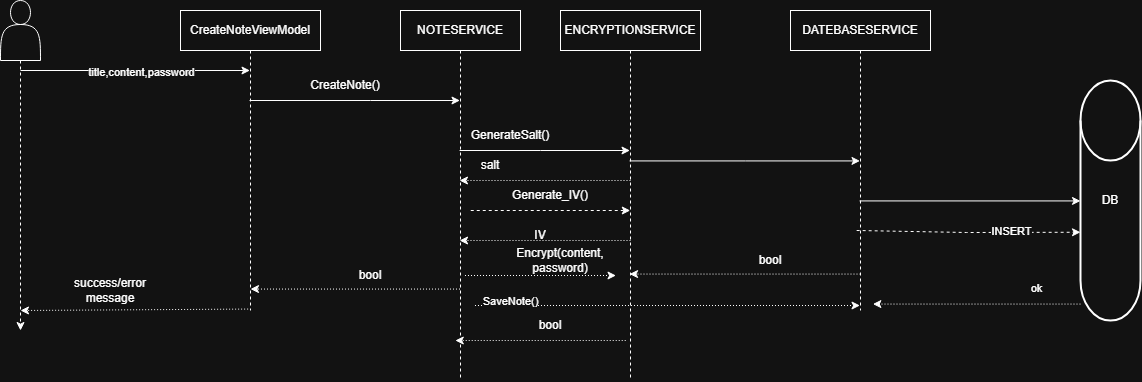

The diagram above was exported from draw.io. Its source (the exported page's mxGraphModel, read from the mxfile embedded in the PNG):
<mxGraphModel dx="1471" dy="801" grid="1" gridSize="10" guides="1" tooltips="1" connect="1" arrows="1" fold="1" page="1" pageScale="1" pageWidth="1654" pageHeight="2336" math="0" shadow="0">
  <root>
    <mxCell id="0" />
    <mxCell id="1" parent="0" />
    <mxCell id="HKbFO1GWyVhlZed7UyJm-60" edge="1" parent="1" source="HKbFO1GWyVhlZed7UyJm-23" style="edgeStyle=orthogonalEdgeStyle;rounded=0;orthogonalLoop=1;jettySize=auto;html=1;dashed=1;">
      <mxGeometry relative="1" as="geometry">
        <mxPoint x="119.99999999999977" y="390" as="targetPoint" />
      </mxGeometry>
    </mxCell>
    <mxCell id="HKbFO1GWyVhlZed7UyJm-23" parent="1" style="shape=actor;whiteSpace=wrap;html=1;" value="" vertex="1">
      <mxGeometry height="60" width="40" x="100" y="60" as="geometry" />
    </mxCell>
    <mxCell id="HKbFO1GWyVhlZed7UyJm-24" edge="1" parent="1" source="HKbFO1GWyVhlZed7UyJm-25" style="edgeStyle=elbowEdgeStyle;rounded=0;orthogonalLoop=1;jettySize=auto;html=1;elbow=vertical;curved=0;" target="HKbFO1GWyVhlZed7UyJm-32">
      <mxGeometry relative="1" as="geometry">
        <Array as="points">
          <mxPoint x="470" y="160" />
        </Array>
        <mxPoint x="460" y="220" as="targetPoint" />
      </mxGeometry>
    </mxCell>
    <mxCell id="HKbFO1GWyVhlZed7UyJm-25" parent="1" style="shape=umlLifeline;perimeter=lifelinePerimeter;whiteSpace=wrap;html=1;container=1;dropTarget=0;collapsible=0;recursiveResize=0;outlineConnect=0;portConstraint=eastwest;newEdgeStyle={&quot;edgeStyle&quot;:&quot;elbowEdgeStyle&quot;,&quot;elbow&quot;:&quot;vertical&quot;,&quot;curved&quot;:0,&quot;rounded&quot;:0};rotation=0;" value="CreateNoteViewModel" vertex="1">
      <mxGeometry height="300" width="140" x="280" y="70" as="geometry" />
    </mxCell>
    <mxCell id="HKbFO1GWyVhlZed7UyJm-26" edge="1" parent="1" source="HKbFO1GWyVhlZed7UyJm-27" style="edgeStyle=elbowEdgeStyle;rounded=0;orthogonalLoop=1;jettySize=auto;html=1;elbow=vertical;curved=0;" target="HKbFO1GWyVhlZed7UyJm-28">
      <mxGeometry relative="1" as="geometry">
        <mxPoint x="960" y="220" as="targetPoint" />
      </mxGeometry>
    </mxCell>
    <mxCell id="HKbFO1GWyVhlZed7UyJm-27" parent="1" style="shape=umlLifeline;perimeter=lifelinePerimeter;whiteSpace=wrap;html=1;container=1;dropTarget=0;collapsible=0;recursiveResize=0;outlineConnect=0;portConstraint=eastwest;newEdgeStyle={&quot;edgeStyle&quot;:&quot;elbowEdgeStyle&quot;,&quot;elbow&quot;:&quot;vertical&quot;,&quot;curved&quot;:0,&quot;rounded&quot;:0};rotation=0;" value="ENCRYPTIONSERVICE" vertex="1">
      <mxGeometry height="370" width="140" x="660" y="70" as="geometry" />
    </mxCell>
    <mxCell id="HKbFO1GWyVhlZed7UyJm-28" parent="1" style="shape=umlLifeline;perimeter=lifelinePerimeter;whiteSpace=wrap;html=1;container=1;dropTarget=0;collapsible=0;recursiveResize=0;outlineConnect=0;portConstraint=eastwest;newEdgeStyle={&quot;edgeStyle&quot;:&quot;elbowEdgeStyle&quot;,&quot;elbow&quot;:&quot;vertical&quot;,&quot;curved&quot;:0,&quot;rounded&quot;:0};rotation=0;" value="DATEBASESERVICE" vertex="1">
      <mxGeometry height="300" width="140" x="890" y="70" as="geometry" />
    </mxCell>
    <mxCell id="HKbFO1GWyVhlZed7UyJm-29" parent="1" style="strokeWidth=2;html=1;shape=mxgraph.flowchart.database;whiteSpace=wrap;" value="DB" vertex="1">
      <mxGeometry height="240" width="60" x="1180" y="140" as="geometry" />
    </mxCell>
    <mxCell id="HKbFO1GWyVhlZed7UyJm-30" edge="1" parent="1" source="HKbFO1GWyVhlZed7UyJm-28" style="edgeStyle=elbowEdgeStyle;rounded=0;orthogonalLoop=1;jettySize=auto;html=1;elbow=vertical;curved=0;entryX=0;entryY=0.5;entryDx=0;entryDy=0;entryPerimeter=0;" target="HKbFO1GWyVhlZed7UyJm-29">
      <mxGeometry relative="1" as="geometry" />
    </mxCell>
    <mxCell id="HKbFO1GWyVhlZed7UyJm-31" edge="1" parent="1" source="HKbFO1GWyVhlZed7UyJm-32" style="edgeStyle=elbowEdgeStyle;rounded=0;orthogonalLoop=1;jettySize=auto;html=1;elbow=vertical;curved=0;" target="HKbFO1GWyVhlZed7UyJm-27">
      <mxGeometry relative="1" as="geometry">
        <Array as="points">
          <mxPoint x="640" y="210" />
        </Array>
      </mxGeometry>
    </mxCell>
    <mxCell id="HKbFO1GWyVhlZed7UyJm-32" parent="1" style="shape=umlLifeline;perimeter=lifelinePerimeter;whiteSpace=wrap;html=1;container=1;dropTarget=0;collapsible=0;recursiveResize=0;outlineConnect=0;portConstraint=eastwest;newEdgeStyle={&quot;edgeStyle&quot;:&quot;elbowEdgeStyle&quot;,&quot;elbow&quot;:&quot;vertical&quot;,&quot;curved&quot;:0,&quot;rounded&quot;:0};rotation=0;" value="ΝΟΤΕSERVICE" vertex="1">
      <mxGeometry height="370" width="120" x="500" y="70" as="geometry" />
    </mxCell>
    <mxCell id="HKbFO1GWyVhlZed7UyJm-38" parent="1" style="text;html=1;whiteSpace=wrap;strokeColor=none;fillColor=none;align=center;verticalAlign=middle;rounded=0;" value="GenerateSalt()" vertex="1">
      <mxGeometry height="30" width="60" x="580" y="180" as="geometry" />
    </mxCell>
    <mxCell id="HKbFO1GWyVhlZed7UyJm-39" parent="1" style="text;html=1;whiteSpace=wrap;strokeColor=none;fillColor=none;align=center;verticalAlign=middle;rounded=0;" value="Generate_IV()" vertex="1">
      <mxGeometry height="30" width="60" x="620" y="240" as="geometry" />
    </mxCell>
    <mxCell id="HKbFO1GWyVhlZed7UyJm-40" connectable="0" parent="1" style="edgeLabel;html=1;align=center;verticalAlign=middle;resizable=0;points=[];" value="ok" vertex="1">
      <mxGeometry x="1150" y="420" as="geometry">
        <mxPoint x="-15" y="-73" as="offset" />
      </mxGeometry>
    </mxCell>
    <mxCell id="HKbFO1GWyVhlZed7UyJm-45" edge="1" parent="1" style="endArrow=classic;html=1;rounded=0;dashed=1;dashPattern=1 2;" target="HKbFO1GWyVhlZed7UyJm-32" value="">
      <mxGeometry height="50" relative="1" width="50" as="geometry">
        <mxPoint x="730" y="300" as="sourcePoint" />
        <mxPoint x="950" y="300.43" as="targetPoint" />
      </mxGeometry>
    </mxCell>
    <mxCell id="HKbFO1GWyVhlZed7UyJm-47" parent="1" style="text;html=1;whiteSpace=wrap;strokeColor=none;fillColor=none;align=center;verticalAlign=middle;rounded=0;" value="CreateNote()" vertex="1">
      <mxGeometry height="30" width="70" x="410" y="130" as="geometry" />
    </mxCell>
    <mxCell id="HKbFO1GWyVhlZed7UyJm-49" parent="1" style="text;html=1;whiteSpace=wrap;strokeColor=none;fillColor=none;align=center;verticalAlign=middle;rounded=0;" value="Encrypt(content, password)" vertex="1">
      <mxGeometry height="30" width="60" x="630" y="305" as="geometry" />
    </mxCell>
    <mxCell id="HKbFO1GWyVhlZed7UyJm-50" edge="1" parent="1" style="endArrow=classic;html=1;rounded=0;dashed=1;dashPattern=1 2;" value="">
      <mxGeometry height="50" relative="1" width="50" as="geometry">
        <mxPoint x="730" y="240" as="sourcePoint" />
        <mxPoint x="559" y="240" as="targetPoint" />
      </mxGeometry>
    </mxCell>
    <mxCell id="HKbFO1GWyVhlZed7UyJm-52" edge="1" parent="1" style="endArrow=classic;html=1;rounded=0;dashed=1;dashPattern=1 2;" value="">
      <mxGeometry height="50" relative="1" width="50" as="geometry">
        <Array as="points">
          <mxPoint x="635.71" y="400" />
        </Array>
        <mxPoint x="725.21" y="400" as="sourcePoint" />
        <mxPoint x="554.7814285714283" y="400" as="targetPoint" />
      </mxGeometry>
    </mxCell>
    <mxCell id="HKbFO1GWyVhlZed7UyJm-53" edge="1" parent="1" style="endArrow=classic;html=1;rounded=0;dashed=1;dashPattern=1 2;exitX=-0.055;exitY=0.307;exitDx=0;exitDy=0;exitPerimeter=0;" value="">
      <mxGeometry height="50" relative="1" width="50" as="geometry">
        <mxPoint x="1179.9985714285713" y="363.57" as="sourcePoint" />
        <mxPoint x="972.37" y="363.57" as="targetPoint" />
      </mxGeometry>
    </mxCell>
    <mxCell id="HKbFO1GWyVhlZed7UyJm-54" parent="1" style="text;html=1;whiteSpace=wrap;strokeColor=none;fillColor=none;align=center;verticalAlign=middle;rounded=0;" value="bool" vertex="1">
      <mxGeometry height="30" width="60" x="620" y="370" as="geometry" />
    </mxCell>
    <mxCell id="HKbFO1GWyVhlZed7UyJm-55" edge="1" parent="1" source="HKbFO1GWyVhlZed7UyJm-32" style="endArrow=classic;html=1;rounded=0;dashed=1;dashPattern=1 2;" value="">
      <mxGeometry height="50" relative="1" width="50" as="geometry">
        <mxPoint x="520" y="349" as="sourcePoint" />
        <mxPoint x="350" y="348.57" as="targetPoint" />
      </mxGeometry>
    </mxCell>
    <mxCell id="HKbFO1GWyVhlZed7UyJm-56" parent="1" style="text;html=1;whiteSpace=wrap;strokeColor=none;fillColor=none;align=center;verticalAlign=middle;rounded=0;" value="bool" vertex="1">
      <mxGeometry height="30" width="60" x="440" y="320" as="geometry" />
    </mxCell>
    <mxCell id="HKbFO1GWyVhlZed7UyJm-57" edge="1" parent="1" style="endArrow=classic;html=1;rounded=0;dashed=1;dashPattern=1 2;exitX=-0.055;exitY=0.307;exitDx=0;exitDy=0;exitPerimeter=0;" value="">
      <mxGeometry height="50" relative="1" width="50" as="geometry">
        <mxPoint x="347.6285714285714" y="368.57" as="sourcePoint" />
        <mxPoint x="120" y="370" as="targetPoint" />
      </mxGeometry>
    </mxCell>
    <mxCell id="HKbFO1GWyVhlZed7UyJm-68" edge="1" parent="1" style="endArrow=classic;html=1;rounded=0;" target="HKbFO1GWyVhlZed7UyJm-25" value="">
      <mxGeometry relative="1" as="geometry">
        <mxPoint x="120" y="130" as="sourcePoint" />
        <mxPoint x="320" y="130" as="targetPoint" />
      </mxGeometry>
    </mxCell>
    <mxCell id="HKbFO1GWyVhlZed7UyJm-69" connectable="0" parent="HKbFO1GWyVhlZed7UyJm-68" style="edgeLabel;resizable=0;html=1;;align=center;verticalAlign=middle;" value="Label" vertex="1">
      <mxGeometry relative="1" as="geometry" />
    </mxCell>
    <mxCell id="HKbFO1GWyVhlZed7UyJm-71" connectable="0" parent="HKbFO1GWyVhlZed7UyJm-68" style="edgeLabel;html=1;align=center;verticalAlign=middle;resizable=0;points=[];" value="title,content,password" vertex="1">
      <mxGeometry relative="1" x="0.0644" y="-1" as="geometry">
        <mxPoint x="-1" as="offset" />
      </mxGeometry>
    </mxCell>
    <mxCell id="HKbFO1GWyVhlZed7UyJm-72" parent="1" style="text;html=1;whiteSpace=wrap;strokeColor=none;fillColor=none;align=center;verticalAlign=middle;rounded=0;" value="salt" vertex="1">
      <mxGeometry height="30" width="60" x="560" y="210" as="geometry" />
    </mxCell>
    <mxCell id="HKbFO1GWyVhlZed7UyJm-73" edge="1" parent="1" style="endArrow=classic;html=1;rounded=0;dashed=1;" value="">
      <mxGeometry height="50" relative="1" width="50" as="geometry">
        <mxPoint x="570.25" y="270" as="sourcePoint" />
        <mxPoint x="729.75" y="270" as="targetPoint" />
      </mxGeometry>
    </mxCell>
    <mxCell id="HKbFO1GWyVhlZed7UyJm-74" parent="1" style="text;html=1;whiteSpace=wrap;strokeColor=none;fillColor=none;align=center;verticalAlign=middle;rounded=0;" value="IV" vertex="1">
      <mxGeometry height="30" width="60" x="610" y="280" as="geometry" />
    </mxCell>
    <mxCell id="HKbFO1GWyVhlZed7UyJm-76" parent="1" style="text;html=1;whiteSpace=wrap;strokeColor=none;fillColor=none;align=center;verticalAlign=middle;rounded=0;" value="success/error message" vertex="1">
      <mxGeometry height="30" width="60" x="180" y="335" as="geometry" />
    </mxCell>
    <mxCell id="HKbFO1GWyVhlZed7UyJm-77" parent="1" style="text;html=1;whiteSpace=wrap;strokeColor=none;fillColor=none;align=center;verticalAlign=middle;rounded=0;" value="bool" vertex="1">
      <mxGeometry height="30" width="60" x="840" y="305" as="geometry" />
    </mxCell>
    <mxCell id="HKbFO1GWyVhlZed7UyJm-78" edge="1" parent="1" style="endArrow=classic;html=1;rounded=0;dashed=1;dashPattern=1 2;" target="HKbFO1GWyVhlZed7UyJm-27" value="">
      <mxGeometry height="50" relative="1" width="50" as="geometry">
        <mxPoint x="960" y="333.57" as="sourcePoint" />
        <mxPoint x="780" y="333.57" as="targetPoint" />
      </mxGeometry>
    </mxCell>
    <mxCell id="HKbFO1GWyVhlZed7UyJm-79" edge="1" parent="1" style="endArrow=classic;html=1;rounded=0;dashed=1;dashPattern=1 2;" value="">
      <mxGeometry height="50" relative="1" width="50" as="geometry">
        <Array as="points">
          <mxPoint x="695.5" y="335" />
        </Array>
        <mxPoint x="564.5" y="335" as="sourcePoint" />
        <mxPoint x="715.5" y="335" as="targetPoint" />
      </mxGeometry>
    </mxCell>
    <mxCell id="HKbFO1GWyVhlZed7UyJm-80" edge="1" parent="1" style="endArrow=classic;html=1;rounded=0;dashed=1;dashPattern=1 2;" target="HKbFO1GWyVhlZed7UyJm-28" value="">
      <mxGeometry height="50" relative="1" width="50" as="geometry">
        <Array as="points">
          <mxPoint x="705.5" y="365" />
        </Array>
        <mxPoint x="574.5" y="365" as="sourcePoint" />
        <mxPoint x="725.5" y="365" as="targetPoint" />
      </mxGeometry>
    </mxCell>
    <mxCell id="HKbFO1GWyVhlZed7UyJm-81" connectable="0" parent="HKbFO1GWyVhlZed7UyJm-80" style="edgeLabel;html=1;align=center;verticalAlign=middle;resizable=0;points=[];" value="SaveNote()" vertex="1">
      <mxGeometry relative="1" x="-0.8223" y="5" as="geometry">
        <mxPoint as="offset" />
      </mxGeometry>
    </mxCell>
    <mxCell id="HKbFO1GWyVhlZed7UyJm-82" edge="1" parent="1" style="endArrow=classic;html=1;rounded=0;entryX=0.064;entryY=0.924;entryDx=0;entryDy=0;entryPerimeter=0;dashed=1;" value="">
      <mxGeometry height="50" relative="1" width="50" as="geometry">
        <Array as="points">
          <mxPoint x="1066.16" y="292" />
        </Array>
        <mxPoint x="956.16" y="290" as="sourcePoint" />
        <mxPoint x="1180.0000000000002" y="291.76" as="targetPoint" />
      </mxGeometry>
    </mxCell>
    <mxCell id="HKbFO1GWyVhlZed7UyJm-83" connectable="0" parent="HKbFO1GWyVhlZed7UyJm-82" style="edgeLabel;html=1;align=center;verticalAlign=middle;resizable=0;points=[];" value="INSERT" vertex="1">
      <mxGeometry relative="1" x="0.3759" y="2" as="geometry">
        <mxPoint as="offset" />
      </mxGeometry>
    </mxCell>
  </root>
</mxGraphModel>